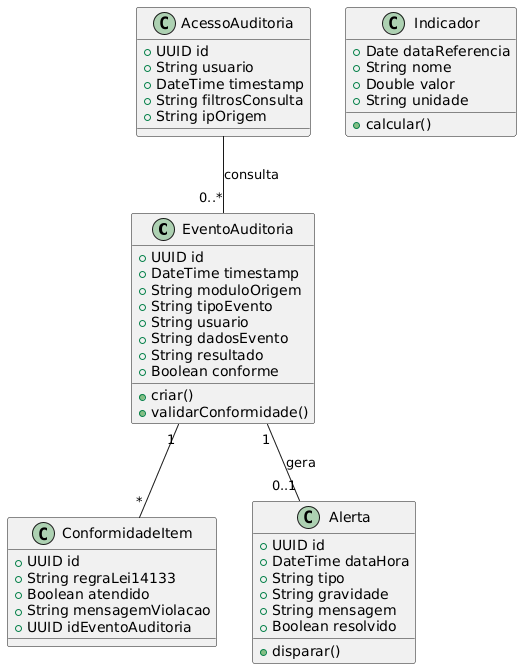

The diagram above was rendered by PlantUML. Its source (embedded in the PNG):
@startuml
class EventoAuditoria {
  + UUID id
  + DateTime timestamp
  + String moduloOrigem
  + String tipoEvento
  + String usuario
  + String dadosEvento
  + String resultado
  + Boolean conforme
  + criar()
  + validarConformidade()
}

class ConformidadeItem {
  + UUID id
  + String regraLei14133
  + Boolean atendido
  + String mensagemViolacao
  + UUID idEventoAuditoria
}

class Indicador {
  + Date dataReferencia
  + String nome
  + Double valor
  + String unidade
  + calcular()
}

class Alerta {
  + UUID id
  + DateTime dataHora
  + String tipo
  + String gravidade
  + String mensagem
  + Boolean resolvido
  + disparar()
}

class AcessoAuditoria {
  + UUID id
  + String usuario
  + DateTime timestamp
  + String filtrosConsulta
  + String ipOrigem
}

EventoAuditoria "1" -- "*" ConformidadeItem
EventoAuditoria "1" -- "0..1" Alerta : gera
AcessoAuditoria -- "0..*" EventoAuditoria : consulta
@enduml